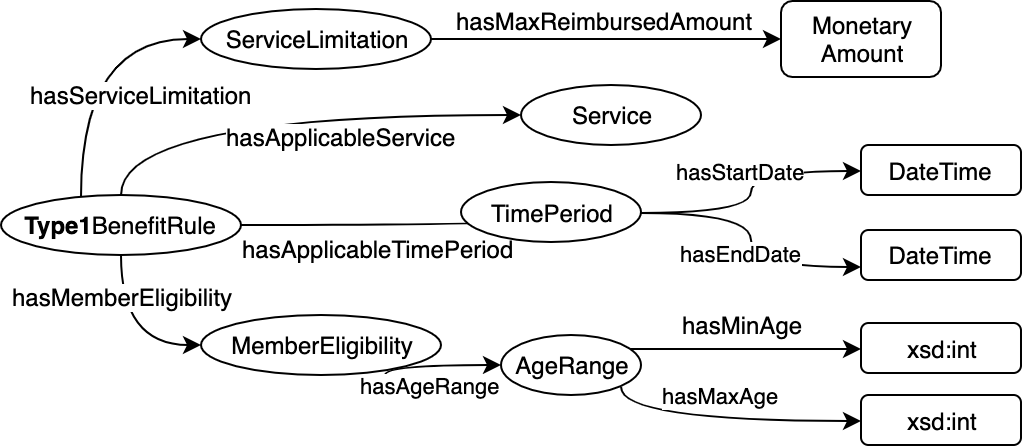

The diagram above was exported from draw.io. Its source (the exported page's mxGraphModel, read from the mxfile embedded in the PNG):
<mxGraphModel dx="1106" dy="763" grid="1" gridSize="10" guides="1" tooltips="1" connect="1" arrows="1" fold="1" page="1" pageScale="1" pageWidth="1169" pageHeight="827" math="0" shadow="0">
  <root>
    <mxCell id="0" />
    <mxCell id="1" parent="0" />
    <mxCell id="jmVssHUXtiRy_a29dtct-3" style="edgeStyle=orthogonalEdgeStyle;rounded=0;orthogonalLoop=1;jettySize=auto;html=1;curved=1;entryX=0;entryY=0.5;entryDx=0;entryDy=0;" parent="1" source="jmVssHUXtiRy_a29dtct-1" target="jmVssHUXtiRy_a29dtct-2" edge="1">
      <mxGeometry relative="1" as="geometry">
        <Array as="points">
          <mxPoint x="230" y="140" />
        </Array>
      </mxGeometry>
    </mxCell>
    <mxCell id="jmVssHUXtiRy_a29dtct-4" value="hasApplicableService" style="text;html=1;resizable=0;points=[];align=center;verticalAlign=middle;labelBackgroundColor=#ffffff;" parent="jmVssHUXtiRy_a29dtct-3" vertex="1" connectable="0">
      <mxGeometry x="-0.0545" y="-3" relative="1" as="geometry">
        <mxPoint x="37" y="7" as="offset" />
      </mxGeometry>
    </mxCell>
    <mxCell id="jmVssHUXtiRy_a29dtct-21" style="edgeStyle=orthogonalEdgeStyle;curved=1;rounded=0;orthogonalLoop=1;jettySize=auto;html=1;exitX=0.5;exitY=1;exitDx=0;exitDy=0;entryX=0;entryY=0.5;entryDx=0;entryDy=0;" parent="1" source="jmVssHUXtiRy_a29dtct-1" target="jmVssHUXtiRy_a29dtct-20" edge="1">
      <mxGeometry relative="1" as="geometry" />
    </mxCell>
    <mxCell id="jmVssHUXtiRy_a29dtct-22" value="hasMemberEligibility" style="text;html=1;resizable=0;points=[];align=center;verticalAlign=middle;labelBackgroundColor=#ffffff;" parent="jmVssHUXtiRy_a29dtct-21" vertex="1" connectable="0">
      <mxGeometry x="-0.5304" y="9" relative="1" as="geometry">
        <mxPoint x="-9" as="offset" />
      </mxGeometry>
    </mxCell>
    <mxCell id="jmVssHUXtiRy_a29dtct-32" style="edgeStyle=orthogonalEdgeStyle;curved=1;rounded=0;orthogonalLoop=1;jettySize=auto;html=1;entryX=0;entryY=0.5;entryDx=0;entryDy=0;" parent="1" source="jmVssHUXtiRy_a29dtct-1" target="jmVssHUXtiRy_a29dtct-31" edge="1">
      <mxGeometry relative="1" as="geometry">
        <Array as="points">
          <mxPoint x="210" y="102" />
        </Array>
      </mxGeometry>
    </mxCell>
    <mxCell id="jmVssHUXtiRy_a29dtct-33" value="hasServiceLimitation" style="text;html=1;resizable=0;points=[];align=center;verticalAlign=middle;labelBackgroundColor=#ffffff;" parent="jmVssHUXtiRy_a29dtct-32" vertex="1" connectable="0">
      <mxGeometry x="0.115" y="-16" relative="1" as="geometry">
        <mxPoint x="14" y="26" as="offset" />
      </mxGeometry>
    </mxCell>
    <mxCell id="jmVssHUXtiRy_a29dtct-1" value="&lt;b&gt;Type1&lt;/b&gt;BenefitRule" style="ellipse;whiteSpace=wrap;html=1;" parent="1" vertex="1">
      <mxGeometry x="170" y="180" width="120" height="30" as="geometry" />
    </mxCell>
    <mxCell id="jmVssHUXtiRy_a29dtct-2" value="Service" style="ellipse;whiteSpace=wrap;html=1;" parent="1" vertex="1">
      <mxGeometry x="430" y="125" width="90" height="30" as="geometry" />
    </mxCell>
    <mxCell id="jmVssHUXtiRy_a29dtct-5" style="edgeStyle=orthogonalEdgeStyle;rounded=0;orthogonalLoop=1;jettySize=auto;html=1;curved=1;entryX=0;entryY=0.5;entryDx=0;entryDy=0;" parent="1" target="jmVssHUXtiRy_a29dtct-7" edge="1">
      <mxGeometry relative="1" as="geometry">
        <mxPoint x="290" y="195" as="sourcePoint" />
        <Array as="points">
          <mxPoint x="440" y="195" />
        </Array>
      </mxGeometry>
    </mxCell>
    <mxCell id="jmVssHUXtiRy_a29dtct-8" value="hasApplicableTimePeriod" style="text;html=1;resizable=0;points=[];align=center;verticalAlign=middle;labelBackgroundColor=#ffffff;" parent="jmVssHUXtiRy_a29dtct-5" vertex="1" connectable="0">
      <mxGeometry x="-0.0308" y="2" relative="1" as="geometry">
        <mxPoint x="-27" y="13.5" as="offset" />
      </mxGeometry>
    </mxCell>
    <mxCell id="jmVssHUXtiRy_a29dtct-17" value="hasStartDate&lt;br&gt;" style="edgeStyle=orthogonalEdgeStyle;curved=1;rounded=0;orthogonalLoop=1;jettySize=auto;html=1;exitX=1;exitY=0.5;exitDx=0;exitDy=0;entryX=0;entryY=0.5;entryDx=0;entryDy=0;" parent="1" source="jmVssHUXtiRy_a29dtct-7" target="jmVssHUXtiRy_a29dtct-14" edge="1">
      <mxGeometry x="0.1603" y="5" relative="1" as="geometry">
        <mxPoint x="-5" y="5" as="offset" />
      </mxGeometry>
    </mxCell>
    <mxCell id="jmVssHUXtiRy_a29dtct-19" value="hasEndDate" style="edgeStyle=orthogonalEdgeStyle;curved=1;rounded=0;orthogonalLoop=1;jettySize=auto;html=1;entryX=0;entryY=0.75;entryDx=0;entryDy=0;" parent="1" source="jmVssHUXtiRy_a29dtct-7" target="jmVssHUXtiRy_a29dtct-18" edge="1">
      <mxGeometry x="0.1097" y="-5" relative="1" as="geometry">
        <mxPoint as="offset" />
      </mxGeometry>
    </mxCell>
    <mxCell id="jmVssHUXtiRy_a29dtct-7" value="TimePeriod" style="ellipse;whiteSpace=wrap;html=1;" parent="1" vertex="1">
      <mxGeometry x="400" y="173.5" width="90" height="30" as="geometry" />
    </mxCell>
    <mxCell id="jmVssHUXtiRy_a29dtct-14" value="DateTime" style="rounded=1;whiteSpace=wrap;html=1;" parent="1" vertex="1">
      <mxGeometry x="600" y="155" width="80" height="25" as="geometry" />
    </mxCell>
    <mxCell id="jmVssHUXtiRy_a29dtct-18" value="DateTime" style="rounded=1;whiteSpace=wrap;html=1;" parent="1" vertex="1">
      <mxGeometry x="600" y="197.5" width="80" height="25" as="geometry" />
    </mxCell>
    <mxCell id="jmVssHUXtiRy_a29dtct-27" value="hasAgeRange" style="edgeStyle=orthogonalEdgeStyle;curved=1;rounded=0;orthogonalLoop=1;jettySize=auto;html=1;entryX=0;entryY=0.5;entryDx=0;entryDy=0;" parent="1" target="jmVssHUXtiRy_a29dtct-25" edge="1">
      <mxGeometry x="-0.1111" y="-10" relative="1" as="geometry">
        <mxPoint x="362" y="270" as="sourcePoint" />
        <mxPoint x="492" y="275" as="targetPoint" />
        <Array as="points">
          <mxPoint x="362" y="265" />
        </Array>
        <mxPoint as="offset" />
      </mxGeometry>
    </mxCell>
    <mxCell id="jmVssHUXtiRy_a29dtct-20" value="MemberEligibility" style="ellipse;whiteSpace=wrap;html=1;" parent="1" vertex="1">
      <mxGeometry x="270" y="240" width="120" height="30" as="geometry" />
    </mxCell>
    <mxCell id="jmVssHUXtiRy_a29dtct-23" value="xsd:int&lt;br&gt;" style="rounded=1;whiteSpace=wrap;html=1;" parent="1" vertex="1">
      <mxGeometry x="600" y="244" width="80" height="25" as="geometry" />
    </mxCell>
    <mxCell id="jmVssHUXtiRy_a29dtct-24" value="xsd:int&lt;br&gt;" style="rounded=1;whiteSpace=wrap;html=1;" parent="1" vertex="1">
      <mxGeometry x="600" y="280" width="80" height="25" as="geometry" />
    </mxCell>
    <mxCell id="jmVssHUXtiRy_a29dtct-28" style="edgeStyle=orthogonalEdgeStyle;curved=1;rounded=0;orthogonalLoop=1;jettySize=auto;html=1;entryX=0;entryY=0.5;entryDx=0;entryDy=0;" parent="1" source="jmVssHUXtiRy_a29dtct-25" target="jmVssHUXtiRy_a29dtct-23" edge="1">
      <mxGeometry relative="1" as="geometry">
        <Array as="points">
          <mxPoint x="570" y="257" />
          <mxPoint x="570" y="257" />
        </Array>
      </mxGeometry>
    </mxCell>
    <mxCell id="jmVssHUXtiRy_a29dtct-29" value="hasMinAge" style="text;html=1;resizable=0;points=[];align=center;verticalAlign=middle;labelBackgroundColor=#ffffff;" parent="jmVssHUXtiRy_a29dtct-28" vertex="1" connectable="0">
      <mxGeometry x="0.1086" y="-1" relative="1" as="geometry">
        <mxPoint x="-8.5" y="-14" as="offset" />
      </mxGeometry>
    </mxCell>
    <mxCell id="jmVssHUXtiRy_a29dtct-30" value="hasMaxAge" style="edgeStyle=orthogonalEdgeStyle;curved=1;rounded=0;orthogonalLoop=1;jettySize=auto;html=1;entryX=0;entryY=0.5;entryDx=0;entryDy=0;exitX=1;exitY=1;exitDx=0;exitDy=0;" parent="1" source="jmVssHUXtiRy_a29dtct-25" target="jmVssHUXtiRy_a29dtct-24" edge="1">
      <mxGeometry x="-0.0219" y="13" relative="1" as="geometry">
        <Array as="points">
          <mxPoint x="480" y="293" />
        </Array>
        <mxPoint as="offset" />
      </mxGeometry>
    </mxCell>
    <mxCell id="jmVssHUXtiRy_a29dtct-25" value="AgeRange" style="ellipse;whiteSpace=wrap;html=1;" parent="1" vertex="1">
      <mxGeometry x="420" y="250" width="70" height="30" as="geometry" />
    </mxCell>
    <mxCell id="jmVssHUXtiRy_a29dtct-35" style="edgeStyle=orthogonalEdgeStyle;curved=1;rounded=0;orthogonalLoop=1;jettySize=auto;html=1;exitX=1;exitY=0.5;exitDx=0;exitDy=0;entryX=0;entryY=0.5;entryDx=0;entryDy=0;" parent="1" source="jmVssHUXtiRy_a29dtct-31" target="jmVssHUXtiRy_a29dtct-34" edge="1">
      <mxGeometry relative="1" as="geometry">
        <Array as="points">
          <mxPoint x="440" y="102" />
          <mxPoint x="440" y="102" />
        </Array>
      </mxGeometry>
    </mxCell>
    <mxCell id="jmVssHUXtiRy_a29dtct-36" value="hasMaxReimbursedAmount" style="text;html=1;resizable=0;points=[];align=center;verticalAlign=middle;labelBackgroundColor=#ffffff;" parent="jmVssHUXtiRy_a29dtct-35" vertex="1" connectable="0">
      <mxGeometry x="-0.1702" y="1" relative="1" as="geometry">
        <mxPoint x="13.5" y="-9" as="offset" />
      </mxGeometry>
    </mxCell>
    <mxCell id="jmVssHUXtiRy_a29dtct-31" value="ServiceLimitation&lt;br&gt;" style="ellipse;whiteSpace=wrap;html=1;" parent="1" vertex="1">
      <mxGeometry x="270" y="87" width="115" height="30" as="geometry" />
    </mxCell>
    <mxCell id="jmVssHUXtiRy_a29dtct-34" value="Monetary&lt;br&gt;Amount" style="rounded=1;whiteSpace=wrap;html=1;" parent="1" vertex="1">
      <mxGeometry x="560" y="83" width="80" height="38" as="geometry" />
    </mxCell>
  </root>
</mxGraphModel>